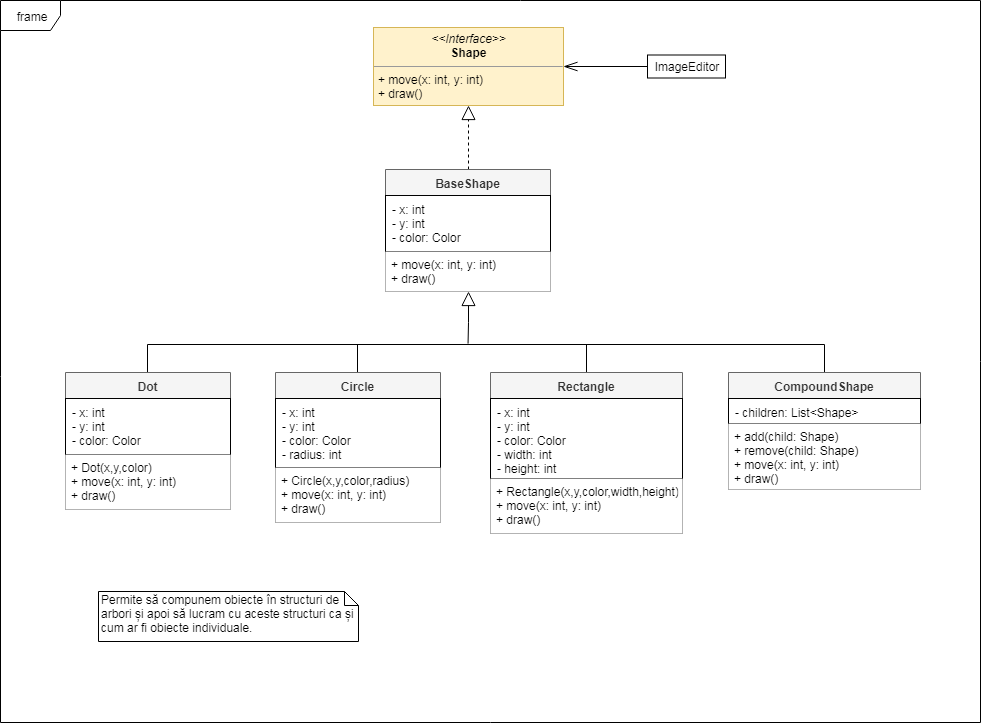

The diagram above was exported from draw.io. Its source (the exported page's mxGraphModel, read from the mxfile embedded in the PNG):
<mxGraphModel dx="1702" dy="1597" grid="0" gridSize="10" guides="1" tooltips="1" connect="1" arrows="1" fold="1" page="1" pageScale="1" pageWidth="850" pageHeight="1100" math="0" shadow="0">
  <root>
    <mxCell id="0" />
    <mxCell id="1" parent="0" />
    <mxCell id="3vKSlqFdRkigWl60w8Ka-63" value="frame" style="shape=umlFrame;whiteSpace=wrap;html=1;fillColor=#ffffff;gradientColor=none;" parent="1" vertex="1">
      <mxGeometry x="-596" y="-546" width="980" height="722" as="geometry" />
    </mxCell>
    <mxCell id="R6e51nJAAoKppMAlARRm-1" value="Permite să compunem obiecte în structuri de arbori și apoi să lucram cu aceste structuri ca și cum ar fi obiecte individuale." style="shape=note;whiteSpace=wrap;html=1;size=14;verticalAlign=top;align=left;spacingTop=-6;" parent="1" vertex="1">
      <mxGeometry x="-498" y="45" width="260" height="50" as="geometry" />
    </mxCell>
    <mxCell id="62MZo0NASbRCz-1n7-fi-26" style="edgeStyle=orthogonalEdgeStyle;rounded=0;orthogonalLoop=1;jettySize=auto;html=1;exitX=0;exitY=0.5;exitDx=0;exitDy=0;entryX=1;entryY=0.5;entryDx=0;entryDy=0;startArrow=none;startFill=0;startSize=12;endArrow=openThin;endFill=0;endSize=12;" parent="1" source="R6e51nJAAoKppMAlARRm-7" target="62MZo0NASbRCz-1n7-fi-1" edge="1">
      <mxGeometry relative="1" as="geometry" />
    </mxCell>
    <mxCell id="R6e51nJAAoKppMAlARRm-7" value="ImageEditor" style="text;html=1;strokeColor=#000000;fillColor=none;align=center;verticalAlign=middle;whiteSpace=wrap;rounded=0;" parent="1" vertex="1">
      <mxGeometry x="51" y="-491.5" width="78" height="23" as="geometry" />
    </mxCell>
    <mxCell id="62MZo0NASbRCz-1n7-fi-1" value="&lt;p style=&quot;margin: 0px ; margin-top: 4px ; text-align: center&quot;&gt;&lt;i&gt;&amp;lt;&amp;lt;Interface&amp;gt;&amp;gt;&lt;/i&gt;&lt;br&gt;&lt;b&gt;Shape&lt;/b&gt;&lt;/p&gt;&lt;hr size=&quot;1&quot;&gt;&lt;p style=&quot;margin: 0px ; margin-left: 4px&quot;&gt;&lt;/p&gt;&lt;p style=&quot;margin: 0px ; margin-left: 4px&quot;&gt;+ move(x: int, y: int)&lt;/p&gt;&lt;p style=&quot;margin: 0px ; margin-left: 4px&quot;&gt;+ draw()&lt;/p&gt;" style="verticalAlign=top;align=left;overflow=fill;fontSize=12;fontFamily=Helvetica;html=1;fillColor=#fff2cc;strokeColor=#d6b656;" parent="1" vertex="1">
      <mxGeometry x="-223" y="-519" width="190" height="78" as="geometry" />
    </mxCell>
    <mxCell id="62MZo0NASbRCz-1n7-fi-5" style="edgeStyle=orthogonalEdgeStyle;rounded=0;orthogonalLoop=1;jettySize=auto;html=1;exitX=0.5;exitY=0;exitDx=0;exitDy=0;entryX=0.5;entryY=1;entryDx=0;entryDy=0;dashed=1;endArrow=block;endFill=0;endSize=12;" parent="1" source="62MZo0NASbRCz-1n7-fi-2" target="62MZo0NASbRCz-1n7-fi-1" edge="1">
      <mxGeometry relative="1" as="geometry" />
    </mxCell>
    <mxCell id="62MZo0NASbRCz-1n7-fi-24" style="edgeStyle=orthogonalEdgeStyle;rounded=0;orthogonalLoop=1;jettySize=auto;html=1;exitX=0.5;exitY=1;exitDx=0;exitDy=0;endArrow=none;endFill=0;endSize=12;startArrow=block;startFill=0;startSize=12;" parent="1" source="62MZo0NASbRCz-1n7-fi-2" edge="1">
      <mxGeometry relative="1" as="geometry">
        <mxPoint x="-128.44827586206884" y="-202.8620689655172" as="targetPoint" />
      </mxGeometry>
    </mxCell>
    <mxCell id="62MZo0NASbRCz-1n7-fi-2" value="BaseShape" style="swimlane;fontStyle=1;align=center;verticalAlign=top;childLayout=stackLayout;horizontal=1;startSize=26;horizontalStack=0;resizeParent=1;resizeParentMax=0;resizeLast=0;collapsible=1;marginBottom=0;fillColor=#f5f5f5;strokeColor=#666666;fontColor=#333333;" parent="1" vertex="1">
      <mxGeometry x="-211" y="-377" width="165" height="122" as="geometry" />
    </mxCell>
    <mxCell id="62MZo0NASbRCz-1n7-fi-6" value="- x: int&#10;- y: int&#10;- color: Color" style="text;strokeColor=#000000;fillColor=none;align=left;verticalAlign=top;spacingLeft=4;spacingRight=4;overflow=hidden;rotatable=0;points=[[0,0.5],[1,0.5]];portConstraint=eastwest;" parent="62MZo0NASbRCz-1n7-fi-2" vertex="1">
      <mxGeometry y="26" width="165" height="56" as="geometry" />
    </mxCell>
    <mxCell id="62MZo0NASbRCz-1n7-fi-4" value="+ move(x: int, y: int)&#10;+ draw()" style="text;strokeColor=none;fillColor=#ffffff;align=left;verticalAlign=top;spacingLeft=4;spacingRight=4;overflow=hidden;rotatable=0;points=[[0,0.5],[1,0.5]];portConstraint=eastwest;" parent="62MZo0NASbRCz-1n7-fi-2" vertex="1">
      <mxGeometry y="82" width="165" height="40" as="geometry" />
    </mxCell>
    <mxCell id="62MZo0NASbRCz-1n7-fi-22" style="edgeStyle=orthogonalEdgeStyle;rounded=0;orthogonalLoop=1;jettySize=auto;html=1;exitX=0.5;exitY=0;exitDx=0;exitDy=0;entryX=0.5;entryY=0;entryDx=0;entryDy=0;endArrow=none;endFill=0;endSize=12;" parent="1" edge="1">
      <mxGeometry relative="1" as="geometry">
        <mxPoint x="-448.52380952380963" y="-172.71428571428578" as="sourcePoint" />
        <mxPoint x="228.1428571428571" y="-172.71428571428578" as="targetPoint" />
        <Array as="points">
          <mxPoint x="-449" y="-202" />
          <mxPoint x="228" y="-202" />
        </Array>
      </mxGeometry>
    </mxCell>
    <mxCell id="62MZo0NASbRCz-1n7-fi-10" value="Dot" style="swimlane;fontStyle=1;align=center;verticalAlign=top;childLayout=stackLayout;horizontal=1;startSize=26;horizontalStack=0;resizeParent=1;resizeParentMax=0;resizeLast=0;collapsible=1;marginBottom=0;fillColor=#f5f5f5;strokeColor=#666666;fontColor=#333333;" parent="1" vertex="1">
      <mxGeometry x="-531" y="-174" width="165" height="137" as="geometry" />
    </mxCell>
    <mxCell id="62MZo0NASbRCz-1n7-fi-11" value="- x: int&#10;- y: int&#10;- color: Color" style="text;strokeColor=#000000;fillColor=none;align=left;verticalAlign=top;spacingLeft=4;spacingRight=4;overflow=hidden;rotatable=0;points=[[0,0.5],[1,0.5]];portConstraint=eastwest;" parent="62MZo0NASbRCz-1n7-fi-10" vertex="1">
      <mxGeometry y="26" width="165" height="56" as="geometry" />
    </mxCell>
    <mxCell id="62MZo0NASbRCz-1n7-fi-12" value="+ Dot(x,y,color)&#10;+ move(x: int, y: int)&#10;+ draw()" style="text;strokeColor=none;fillColor=#ffffff;align=left;verticalAlign=top;spacingLeft=4;spacingRight=4;overflow=hidden;rotatable=0;points=[[0,0.5],[1,0.5]];portConstraint=eastwest;" parent="62MZo0NASbRCz-1n7-fi-10" vertex="1">
      <mxGeometry y="82" width="165" height="55" as="geometry" />
    </mxCell>
    <mxCell id="62MZo0NASbRCz-1n7-fi-23" style="edgeStyle=orthogonalEdgeStyle;rounded=0;orthogonalLoop=1;jettySize=auto;html=1;exitX=0.5;exitY=0;exitDx=0;exitDy=0;entryX=0.5;entryY=0;entryDx=0;entryDy=0;endArrow=none;endFill=0;endSize=12;" parent="1" source="62MZo0NASbRCz-1n7-fi-13" target="62MZo0NASbRCz-1n7-fi-16" edge="1">
      <mxGeometry relative="1" as="geometry">
        <Array as="points">
          <mxPoint x="-239" y="-202.5" />
          <mxPoint x="-10" y="-202.5" />
        </Array>
      </mxGeometry>
    </mxCell>
    <mxCell id="62MZo0NASbRCz-1n7-fi-13" value="Circle" style="swimlane;fontStyle=1;align=center;verticalAlign=top;childLayout=stackLayout;horizontal=1;startSize=26;horizontalStack=0;resizeParent=1;resizeParentMax=0;resizeLast=0;collapsible=1;marginBottom=0;fillColor=#f5f5f5;strokeColor=#666666;fontColor=#333333;" parent="1" vertex="1">
      <mxGeometry x="-321" y="-174" width="165" height="150" as="geometry" />
    </mxCell>
    <mxCell id="62MZo0NASbRCz-1n7-fi-14" value="- x: int&#10;- y: int&#10;- color: Color&#10;- radius: int" style="text;strokeColor=#000000;fillColor=none;align=left;verticalAlign=top;spacingLeft=4;spacingRight=4;overflow=hidden;rotatable=0;points=[[0,0.5],[1,0.5]];portConstraint=eastwest;" parent="62MZo0NASbRCz-1n7-fi-13" vertex="1">
      <mxGeometry y="26" width="165" height="69" as="geometry" />
    </mxCell>
    <mxCell id="62MZo0NASbRCz-1n7-fi-15" value="+ Circle(x,y,color,radius)&#10;+ move(x: int, y: int)&#10;+ draw()" style="text;strokeColor=none;fillColor=#ffffff;align=left;verticalAlign=top;spacingLeft=4;spacingRight=4;overflow=hidden;rotatable=0;points=[[0,0.5],[1,0.5]];portConstraint=eastwest;" parent="62MZo0NASbRCz-1n7-fi-13" vertex="1">
      <mxGeometry y="95" width="165" height="55" as="geometry" />
    </mxCell>
    <mxCell id="62MZo0NASbRCz-1n7-fi-16" value="Rectangle" style="swimlane;fontStyle=1;align=center;verticalAlign=top;childLayout=stackLayout;horizontal=1;startSize=26;horizontalStack=0;resizeParent=1;resizeParentMax=0;resizeLast=0;collapsible=1;marginBottom=0;fillColor=#f5f5f5;strokeColor=#666666;fontColor=#333333;" parent="1" vertex="1">
      <mxGeometry x="-106" y="-174" width="192" height="161" as="geometry" />
    </mxCell>
    <mxCell id="62MZo0NASbRCz-1n7-fi-17" value="- x: int&#10;- y: int&#10;- color: Color&#10;- width: int&#10;- height: int" style="text;strokeColor=#000000;fillColor=none;align=left;verticalAlign=top;spacingLeft=4;spacingRight=4;overflow=hidden;rotatable=0;points=[[0,0.5],[1,0.5]];portConstraint=eastwest;" parent="62MZo0NASbRCz-1n7-fi-16" vertex="1">
      <mxGeometry y="26" width="192" height="80" as="geometry" />
    </mxCell>
    <mxCell id="62MZo0NASbRCz-1n7-fi-18" value="+ Rectangle(x,y,color,width,height)&#10;+ move(x: int, y: int)&#10;+ draw()" style="text;strokeColor=none;fillColor=#ffffff;align=left;verticalAlign=top;spacingLeft=4;spacingRight=4;overflow=hidden;rotatable=0;points=[[0,0.5],[1,0.5]];portConstraint=eastwest;" parent="62MZo0NASbRCz-1n7-fi-16" vertex="1">
      <mxGeometry y="106" width="192" height="55" as="geometry" />
    </mxCell>
    <mxCell id="62MZo0NASbRCz-1n7-fi-19" value="CompoundShape" style="swimlane;fontStyle=1;align=center;verticalAlign=top;childLayout=stackLayout;horizontal=1;startSize=26;horizontalStack=0;resizeParent=1;resizeParentMax=0;resizeLast=0;collapsible=1;marginBottom=0;fillColor=#f5f5f5;strokeColor=#666666;fontColor=#333333;" parent="1" vertex="1">
      <mxGeometry x="132" y="-174" width="192" height="117" as="geometry" />
    </mxCell>
    <mxCell id="62MZo0NASbRCz-1n7-fi-20" value="- children: List&lt;Shape&gt;" style="text;strokeColor=#000000;fillColor=none;align=left;verticalAlign=top;spacingLeft=4;spacingRight=4;overflow=hidden;rotatable=0;points=[[0,0.5],[1,0.5]];portConstraint=eastwest;" parent="62MZo0NASbRCz-1n7-fi-19" vertex="1">
      <mxGeometry y="26" width="192" height="25" as="geometry" />
    </mxCell>
    <mxCell id="62MZo0NASbRCz-1n7-fi-21" value="+ add(child: Shape)&#10;+ remove(child: Shape)&#10;+ move(x: int, y: int)&#10;+ draw()" style="text;strokeColor=none;fillColor=#ffffff;align=left;verticalAlign=top;spacingLeft=4;spacingRight=4;overflow=hidden;rotatable=0;points=[[0,0.5],[1,0.5]];portConstraint=eastwest;" parent="62MZo0NASbRCz-1n7-fi-19" vertex="1">
      <mxGeometry y="51" width="192" height="66" as="geometry" />
    </mxCell>
  </root>
</mxGraphModel>